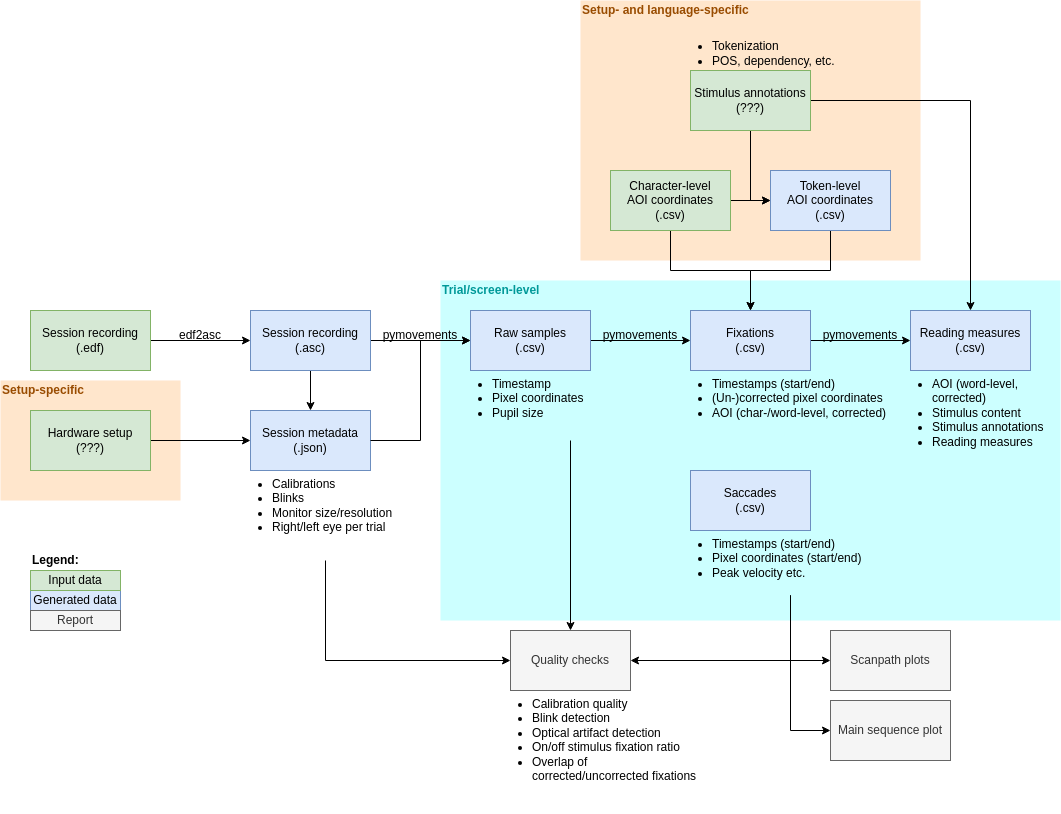

The diagram above was exported from draw.io. Its source (the exported page's mxGraphModel, read from the mxfile embedded in the PNG):
<mxGraphModel dx="1260" dy="600" grid="1" gridSize="10" guides="1" tooltips="1" connect="1" arrows="1" fold="1" page="1" pageScale="1" pageWidth="1169" pageHeight="827" math="0" shadow="0">
  <root>
    <mxCell id="0" />
    <mxCell id="1" parent="0" />
    <mxCell id="22" value="" style="rounded=0;whiteSpace=wrap;html=1;shadow=0;glass=0;sketch=0;fontColor=#000000;fillColor=#CCFFFF;strokeColor=none;" vertex="1" parent="1">
      <mxGeometry x="490" y="290" width="620" height="340" as="geometry" />
    </mxCell>
    <mxCell id="23" value="Trial/screen-level" style="text;html=1;strokeColor=none;fillColor=none;align=left;verticalAlign=middle;whiteSpace=wrap;rounded=0;shadow=0;glass=0;sketch=0;fontColor=#009999;fontStyle=1" vertex="1" parent="1">
      <mxGeometry x="490" y="290" width="340" height="20" as="geometry" />
    </mxCell>
    <mxCell id="14" value="" style="rounded=0;whiteSpace=wrap;html=1;shadow=0;glass=0;sketch=0;fontColor=#000000;fillColor=#FFE6CC;strokeColor=none;" parent="1" vertex="1">
      <mxGeometry x="630" y="10" width="340" height="260" as="geometry" />
    </mxCell>
    <mxCell id="12" value="" style="rounded=0;whiteSpace=wrap;html=1;shadow=0;glass=0;sketch=0;fontColor=#000000;fillColor=#FFE6CC;strokeColor=none;" parent="1" vertex="1">
      <mxGeometry x="50" y="390" width="180" height="120" as="geometry" />
    </mxCell>
    <mxCell id="c0CKN2lVMgZB3iicLmFA-7" style="edgeStyle=orthogonalEdgeStyle;rounded=0;orthogonalLoop=1;jettySize=auto;html=1;exitX=1;exitY=0.5;exitDx=0;exitDy=0;entryX=0;entryY=0.5;entryDx=0;entryDy=0;" parent="1" source="c0CKN2lVMgZB3iicLmFA-1" target="c0CKN2lVMgZB3iicLmFA-2" edge="1">
      <mxGeometry relative="1" as="geometry" />
    </mxCell>
    <mxCell id="c0CKN2lVMgZB3iicLmFA-1" value="Session recording&lt;div&gt;(.edf)&lt;/div&gt;" style="rounded=0;whiteSpace=wrap;html=1;fillColor=#d5e8d4;strokeColor=#82b366;" parent="1" vertex="1">
      <mxGeometry x="80" y="320" width="120" height="60" as="geometry" />
    </mxCell>
    <mxCell id="c0CKN2lVMgZB3iicLmFA-8" style="edgeStyle=orthogonalEdgeStyle;rounded=0;orthogonalLoop=1;jettySize=auto;html=1;entryX=0;entryY=0.5;entryDx=0;entryDy=0;" parent="1" source="c0CKN2lVMgZB3iicLmFA-2" target="c0CKN2lVMgZB3iicLmFA-3" edge="1">
      <mxGeometry relative="1" as="geometry" />
    </mxCell>
    <mxCell id="c0CKN2lVMgZB3iicLmFA-9" style="edgeStyle=orthogonalEdgeStyle;rounded=0;orthogonalLoop=1;jettySize=auto;html=1;exitX=0.5;exitY=1;exitDx=0;exitDy=0;entryX=0.5;entryY=0;entryDx=0;entryDy=0;" parent="1" source="c0CKN2lVMgZB3iicLmFA-2" target="c0CKN2lVMgZB3iicLmFA-4" edge="1">
      <mxGeometry relative="1" as="geometry" />
    </mxCell>
    <mxCell id="c0CKN2lVMgZB3iicLmFA-2" value="Session recording&lt;div&gt;(.asc)&lt;/div&gt;" style="rounded=0;whiteSpace=wrap;html=1;fillColor=#dae8fc;strokeColor=#6c8ebf;" parent="1" vertex="1">
      <mxGeometry x="300" y="320" width="120" height="60" as="geometry" />
    </mxCell>
    <mxCell id="c0CKN2lVMgZB3iicLmFA-27" style="edgeStyle=orthogonalEdgeStyle;rounded=0;orthogonalLoop=1;jettySize=auto;html=1;exitX=1;exitY=0.5;exitDx=0;exitDy=0;entryX=0;entryY=0.5;entryDx=0;entryDy=0;" parent="1" source="c0CKN2lVMgZB3iicLmFA-3" target="c0CKN2lVMgZB3iicLmFA-14" edge="1">
      <mxGeometry relative="1" as="geometry" />
    </mxCell>
    <mxCell id="c0CKN2lVMgZB3iicLmFA-3" value="Raw samples&lt;div&gt;(.csv)&lt;/div&gt;" style="rounded=0;whiteSpace=wrap;html=1;fillColor=#dae8fc;strokeColor=#6c8ebf;" parent="1" vertex="1">
      <mxGeometry x="520" y="320" width="120" height="60" as="geometry" />
    </mxCell>
    <mxCell id="c0CKN2lVMgZB3iicLmFA-4" value="Session metadata&lt;div&gt;(.json)&lt;/div&gt;" style="rounded=0;whiteSpace=wrap;html=1;fillColor=#dae8fc;strokeColor=#6c8ebf;" parent="1" vertex="1">
      <mxGeometry x="300" y="420" width="120" height="60" as="geometry" />
    </mxCell>
    <mxCell id="c0CKN2lVMgZB3iicLmFA-24" style="edgeStyle=orthogonalEdgeStyle;rounded=0;orthogonalLoop=1;jettySize=auto;html=1;exitX=0.5;exitY=1;exitDx=0;exitDy=0;entryX=0.5;entryY=0;entryDx=0;entryDy=0;" parent="1" source="c0CKN2lVMgZB3iicLmFA-5" target="c0CKN2lVMgZB3iicLmFA-22" edge="1">
      <mxGeometry relative="1" as="geometry" />
    </mxCell>
    <mxCell id="c0CKN2lVMgZB3iicLmFA-5" value="&lt;ul style=&quot;padding-left: 20px; margin-top: 0px; margin-bottom: 0px;&quot;&gt;&lt;li&gt;Timestamp&lt;/li&gt;&lt;li&gt;&lt;span style=&quot;background-color: initial;&quot;&gt;Pixel coordinates&lt;/span&gt;&lt;br&gt;&lt;/li&gt;&lt;li&gt;Pupil size&lt;/li&gt;&lt;/ul&gt;" style="text;html=1;align=left;verticalAlign=top;whiteSpace=wrap;rounded=0;imageAspect=1;arcSize=12;imageHeight=24;enumerate=0;spacing=2;" parent="1" vertex="1">
      <mxGeometry x="520" y="380" width="200" height="70" as="geometry" />
    </mxCell>
    <mxCell id="7" style="edgeStyle=orthogonalEdgeStyle;html=1;entryX=0;entryY=0.5;entryDx=0;entryDy=0;arcSize=0;" parent="1" source="c0CKN2lVMgZB3iicLmFA-6" target="5" edge="1">
      <mxGeometry relative="1" as="geometry" />
    </mxCell>
    <mxCell id="8" style="edgeStyle=orthogonalEdgeStyle;html=1;entryX=0.5;entryY=0;entryDx=0;entryDy=0;arcSize=0;exitX=0.5;exitY=1;exitDx=0;exitDy=0;" parent="1" source="c0CKN2lVMgZB3iicLmFA-6" edge="1">
      <mxGeometry relative="1" as="geometry">
        <mxPoint x="800" y="320" as="targetPoint" />
      </mxGeometry>
    </mxCell>
    <mxCell id="c0CKN2lVMgZB3iicLmFA-6" value="Character-level&lt;br&gt;AOI coordinates&lt;br&gt;&lt;span style=&quot;background-color: initial;&quot;&gt;(.csv)&lt;/span&gt;" style="rounded=0;whiteSpace=wrap;html=1;fillColor=#d5e8d4;strokeColor=#82b366;" parent="1" vertex="1">
      <mxGeometry x="660" y="180" width="120" height="60" as="geometry" />
    </mxCell>
    <mxCell id="c0CKN2lVMgZB3iicLmFA-35" style="edgeStyle=orthogonalEdgeStyle;rounded=0;orthogonalLoop=1;jettySize=auto;html=1;entryX=0;entryY=0.5;entryDx=0;entryDy=0;" parent="1" source="c0CKN2lVMgZB3iicLmFA-14" target="c0CKN2lVMgZB3iicLmFA-33" edge="1">
      <mxGeometry relative="1" as="geometry" />
    </mxCell>
    <mxCell id="c0CKN2lVMgZB3iicLmFA-14" value="Fixations&lt;div&gt;(.csv)&lt;/div&gt;" style="rounded=0;whiteSpace=wrap;html=1;fillColor=#dae8fc;strokeColor=#6c8ebf;" parent="1" vertex="1">
      <mxGeometry x="740" y="320" width="120" height="60" as="geometry" />
    </mxCell>
    <mxCell id="c0CKN2lVMgZB3iicLmFA-23" style="edgeStyle=orthogonalEdgeStyle;rounded=0;orthogonalLoop=1;jettySize=auto;html=1;entryX=0;entryY=0.5;entryDx=0;entryDy=0;exitX=0.5;exitY=1;exitDx=0;exitDy=0;" parent="1" source="c0CKN2lVMgZB3iicLmFA-15" target="c0CKN2lVMgZB3iicLmFA-22" edge="1">
      <mxGeometry relative="1" as="geometry" />
    </mxCell>
    <mxCell id="c0CKN2lVMgZB3iicLmFA-15" value="&lt;ul style=&quot;padding-left: 20px; margin-top: 0px; margin-bottom: 0px;&quot;&gt;&lt;li&gt;Calibrations&lt;/li&gt;&lt;li&gt;Blinks&lt;/li&gt;&lt;li&gt;Monitor size/resolution&lt;/li&gt;&lt;li&gt;Right/left eye per trial&lt;/li&gt;&lt;/ul&gt;" style="text;html=1;align=left;verticalAlign=top;whiteSpace=wrap;rounded=0;" parent="1" vertex="1">
      <mxGeometry x="300" y="480" width="150" height="90" as="geometry" />
    </mxCell>
    <mxCell id="c0CKN2lVMgZB3iicLmFA-26" style="edgeStyle=orthogonalEdgeStyle;rounded=0;orthogonalLoop=1;jettySize=auto;html=1;exitX=0.5;exitY=1;exitDx=0;exitDy=0;entryX=1;entryY=0.5;entryDx=0;entryDy=0;" parent="1" source="18" target="c0CKN2lVMgZB3iicLmFA-22" edge="1">
      <mxGeometry relative="1" as="geometry" />
    </mxCell>
    <mxCell id="c0CKN2lVMgZB3iicLmFA-44" style="edgeStyle=orthogonalEdgeStyle;rounded=0;orthogonalLoop=1;jettySize=auto;html=1;exitX=0.5;exitY=1;exitDx=0;exitDy=0;entryX=0;entryY=0.5;entryDx=0;entryDy=0;" parent="1" source="18" target="c0CKN2lVMgZB3iicLmFA-43" edge="1">
      <mxGeometry relative="1" as="geometry" />
    </mxCell>
    <mxCell id="c0CKN2lVMgZB3iicLmFA-17" value="&lt;ul style=&quot;padding-left: 20px; margin-top: 0px; margin-bottom: 0px;&quot;&gt;&lt;li&gt;Timestamps (start/end)&lt;/li&gt;&lt;li&gt;&lt;span style=&quot;background-color: initial;&quot;&gt;(Un-)corrected pixel coordinates&lt;/span&gt;&lt;br&gt;&lt;/li&gt;&lt;li&gt;AOI (char-/word-level, corrected)&lt;/li&gt;&lt;/ul&gt;" style="text;html=1;align=left;verticalAlign=top;whiteSpace=wrap;rounded=0;" parent="1" vertex="1">
      <mxGeometry x="740" y="380" width="200" height="90" as="geometry" />
    </mxCell>
    <mxCell id="c0CKN2lVMgZB3iicLmFA-21" style="edgeStyle=orthogonalEdgeStyle;rounded=0;orthogonalLoop=1;jettySize=auto;html=1;entryX=0;entryY=0.5;entryDx=0;entryDy=0;exitX=1;exitY=0.5;exitDx=0;exitDy=0;" parent="1" source="c0CKN2lVMgZB3iicLmFA-19" target="c0CKN2lVMgZB3iicLmFA-4" edge="1">
      <mxGeometry relative="1" as="geometry" />
    </mxCell>
    <mxCell id="c0CKN2lVMgZB3iicLmFA-32" style="edgeStyle=orthogonalEdgeStyle;rounded=0;orthogonalLoop=1;jettySize=auto;html=1;exitX=1;exitY=0.5;exitDx=0;exitDy=0;entryX=0;entryY=0.5;entryDx=0;entryDy=0;" parent="1" source="c0CKN2lVMgZB3iicLmFA-4" target="c0CKN2lVMgZB3iicLmFA-3" edge="1">
      <mxGeometry relative="1" as="geometry" />
    </mxCell>
    <mxCell id="c0CKN2lVMgZB3iicLmFA-19" value="Hardware setup&lt;div&gt;(???)&lt;/div&gt;" style="rounded=0;whiteSpace=wrap;html=1;fillColor=#d5e8d4;strokeColor=#82b366;" parent="1" vertex="1">
      <mxGeometry x="80" y="420" width="120" height="60" as="geometry" />
    </mxCell>
    <mxCell id="c0CKN2lVMgZB3iicLmFA-22" value="Quality checks" style="rounded=0;whiteSpace=wrap;html=1;fillColor=#f5f5f5;strokeColor=#666666;fontColor=#333333;" parent="1" vertex="1">
      <mxGeometry x="560" y="640" width="120" height="60" as="geometry" />
    </mxCell>
    <mxCell id="c0CKN2lVMgZB3iicLmFA-29" value="edf2asc" style="text;html=1;align=center;verticalAlign=middle;whiteSpace=wrap;rounded=0;fontColor=#000000;fontStyle=0" parent="1" vertex="1">
      <mxGeometry x="220" y="330" width="60" height="30" as="geometry" />
    </mxCell>
    <mxCell id="c0CKN2lVMgZB3iicLmFA-30" value="pymovements" style="text;html=1;align=center;verticalAlign=middle;whiteSpace=wrap;rounded=0;fontStyle=0;fontColor=#000000;" parent="1" vertex="1">
      <mxGeometry x="440" y="330" width="60" height="30" as="geometry" />
    </mxCell>
    <mxCell id="c0CKN2lVMgZB3iicLmFA-31" value="pymovements" style="text;html=1;align=center;verticalAlign=middle;whiteSpace=wrap;rounded=0;fontColor=#000000;fontStyle=0" parent="1" vertex="1">
      <mxGeometry x="660" y="330" width="60" height="30" as="geometry" />
    </mxCell>
    <mxCell id="c0CKN2lVMgZB3iicLmFA-33" value="Reading measures&lt;div&gt;(.csv)&lt;/div&gt;" style="rounded=0;whiteSpace=wrap;html=1;fillColor=#dae8fc;strokeColor=#6c8ebf;" parent="1" vertex="1">
      <mxGeometry x="960" y="320" width="120" height="60" as="geometry" />
    </mxCell>
    <mxCell id="c0CKN2lVMgZB3iicLmFA-34" value="&lt;ul style=&quot;padding-left: 20px; margin-top: 0px; margin-bottom: 0px;&quot;&gt;&lt;li&gt;&lt;span style=&quot;background-color: initial;&quot;&gt;AOI (word-level, corrected)&lt;/span&gt;&lt;br&gt;&lt;/li&gt;&lt;li&gt;Stimulus content&lt;/li&gt;&lt;li&gt;Stimulus annotations&lt;/li&gt;&lt;li&gt;Reading measures&lt;/li&gt;&lt;/ul&gt;" style="text;html=1;align=left;verticalAlign=top;whiteSpace=wrap;rounded=0;" parent="1" vertex="1">
      <mxGeometry x="960" y="380" width="140" height="120" as="geometry" />
    </mxCell>
    <mxCell id="c0CKN2lVMgZB3iicLmFA-36" value="pymovements" style="text;html=1;align=center;verticalAlign=middle;whiteSpace=wrap;rounded=0;fontColor=#000000;fontStyle=0" parent="1" vertex="1">
      <mxGeometry x="880" y="330" width="60" height="30" as="geometry" />
    </mxCell>
    <mxCell id="c0CKN2lVMgZB3iicLmFA-38" value="Generated data" style="rounded=0;whiteSpace=wrap;html=1;fillColor=#dae8fc;strokeColor=#6c8ebf;" parent="1" vertex="1">
      <mxGeometry x="80" y="600" width="90" height="20" as="geometry" />
    </mxCell>
    <mxCell id="c0CKN2lVMgZB3iicLmFA-39" value="Input data" style="rounded=0;whiteSpace=wrap;html=1;fillColor=#d5e8d4;strokeColor=#82b366;" parent="1" vertex="1">
      <mxGeometry x="80" y="580" width="90" height="20" as="geometry" />
    </mxCell>
    <mxCell id="c0CKN2lVMgZB3iicLmFA-41" value="Legend:" style="text;html=1;align=left;verticalAlign=middle;whiteSpace=wrap;rounded=0;fontStyle=1" parent="1" vertex="1">
      <mxGeometry x="80" y="560" width="90" height="20" as="geometry" />
    </mxCell>
    <mxCell id="c0CKN2lVMgZB3iicLmFA-42" value="Report" style="rounded=0;whiteSpace=wrap;html=1;fillColor=#f5f5f5;strokeColor=#666666;fontColor=#333333;" parent="1" vertex="1">
      <mxGeometry x="80" y="620" width="90" height="20" as="geometry" />
    </mxCell>
    <mxCell id="c0CKN2lVMgZB3iicLmFA-43" value="Scanpath plots" style="rounded=0;whiteSpace=wrap;html=1;fillColor=#f5f5f5;strokeColor=#666666;fontColor=#333333;" parent="1" vertex="1">
      <mxGeometry x="880" y="640" width="120" height="60" as="geometry" />
    </mxCell>
    <mxCell id="4" style="edgeStyle=orthogonalEdgeStyle;html=1;entryX=0.5;entryY=0;entryDx=0;entryDy=0;arcSize=0;" parent="1" source="2" target="c0CKN2lVMgZB3iicLmFA-33" edge="1">
      <mxGeometry relative="1" as="geometry" />
    </mxCell>
    <mxCell id="6" style="edgeStyle=orthogonalEdgeStyle;html=1;entryX=0;entryY=0.5;entryDx=0;entryDy=0;arcSize=0;" parent="1" source="2" target="5" edge="1">
      <mxGeometry relative="1" as="geometry" />
    </mxCell>
    <mxCell id="2" value="Stimulus annotations&lt;br&gt;(???)" style="rounded=0;whiteSpace=wrap;html=1;fillColor=#d5e8d4;strokeColor=#82b366;glass=0;shadow=0;" parent="1" vertex="1">
      <mxGeometry x="740" y="80" width="120" height="60" as="geometry" />
    </mxCell>
    <mxCell id="3" value="&lt;ul style=&quot;padding-left: 20px; margin-top: 0px; margin-bottom: 0px;&quot;&gt;&lt;li&gt;Tokenization&lt;/li&gt;&lt;li&gt;POS, dependency, etc.&lt;/li&gt;&lt;/ul&gt;" style="text;html=1;align=left;verticalAlign=bottom;whiteSpace=wrap;rounded=0;" parent="1" vertex="1">
      <mxGeometry x="740" y="30" width="160" height="50" as="geometry" />
    </mxCell>
    <mxCell id="9" style="edgeStyle=orthogonalEdgeStyle;html=1;exitX=0.5;exitY=1;exitDx=0;exitDy=0;entryX=0.5;entryY=0;entryDx=0;entryDy=0;arcSize=0;" parent="1" source="5" target="c0CKN2lVMgZB3iicLmFA-14" edge="1">
      <mxGeometry relative="1" as="geometry">
        <mxPoint x="800" y="320" as="targetPoint" />
      </mxGeometry>
    </mxCell>
    <mxCell id="5" value="Token-level&lt;br&gt;AOI coordinates&lt;br&gt;&lt;span style=&quot;background-color: initial;&quot;&gt;(.csv)&lt;/span&gt;" style="rounded=0;whiteSpace=wrap;html=1;fillColor=#dae8fc;strokeColor=#6c8ebf;" parent="1" vertex="1">
      <mxGeometry x="820" y="180" width="120" height="60" as="geometry" />
    </mxCell>
    <mxCell id="13" value="Setup-specific" style="text;html=1;strokeColor=none;fillColor=none;align=left;verticalAlign=middle;whiteSpace=wrap;rounded=0;shadow=0;glass=0;sketch=0;fontColor=#994C00;fontStyle=1" parent="1" vertex="1">
      <mxGeometry x="50" y="390" width="180" height="20" as="geometry" />
    </mxCell>
    <mxCell id="15" value="Setup- and language-specific" style="text;html=1;strokeColor=none;fillColor=none;align=left;verticalAlign=middle;whiteSpace=wrap;rounded=0;shadow=0;glass=0;sketch=0;fontColor=#994C00;fontStyle=1" parent="1" vertex="1">
      <mxGeometry x="630" y="10" width="340" height="20" as="geometry" />
    </mxCell>
    <mxCell id="17" value="Saccades&lt;div&gt;(.csv)&lt;/div&gt;" style="rounded=0;whiteSpace=wrap;html=1;fillColor=#dae8fc;strokeColor=#6c8ebf;" vertex="1" parent="1">
      <mxGeometry x="740" y="480" width="120" height="60" as="geometry" />
    </mxCell>
    <mxCell id="18" value="&lt;ul style=&quot;padding-left: 20px; margin-top: 0px; margin-bottom: 0px;&quot;&gt;&lt;li&gt;Timestamps (start/end)&lt;/li&gt;&lt;li&gt;Pixel coordinates (start/end)&lt;/li&gt;&lt;li&gt;Peak velocity etc.&lt;/li&gt;&lt;/ul&gt;" style="text;html=1;align=left;verticalAlign=top;whiteSpace=wrap;rounded=0;" vertex="1" parent="1">
      <mxGeometry x="740" y="540" width="200" height="65" as="geometry" />
    </mxCell>
    <mxCell id="19" value="Main sequence plot" style="rounded=0;whiteSpace=wrap;html=1;fillColor=#f5f5f5;strokeColor=#666666;fontColor=#333333;" vertex="1" parent="1">
      <mxGeometry x="880" y="710" width="120" height="60" as="geometry" />
    </mxCell>
    <mxCell id="21" style="edgeStyle=orthogonalEdgeStyle;rounded=0;orthogonalLoop=1;jettySize=auto;html=1;exitX=0.5;exitY=1;exitDx=0;exitDy=0;entryX=0;entryY=0.5;entryDx=0;entryDy=0;" edge="1" parent="1" source="18" target="19">
      <mxGeometry relative="1" as="geometry">
        <mxPoint x="850" y="615" as="sourcePoint" />
        <mxPoint x="890" y="660.0000000000001" as="targetPoint" />
      </mxGeometry>
    </mxCell>
    <mxCell id="24" value="&lt;ul style=&quot;padding-left: 20px; margin-top: 0px; margin-bottom: 0px;&quot;&gt;&lt;li&gt;Calibration quality&lt;/li&gt;&lt;li&gt;Blink detection&lt;/li&gt;&lt;li&gt;Optical artifact detection&lt;/li&gt;&lt;li&gt;On/off stimulus fixation ratio&lt;/li&gt;&lt;li&gt;Overlap of corrected/uncorrected fixations&lt;/li&gt;&lt;/ul&gt;" style="text;html=1;align=left;verticalAlign=top;whiteSpace=wrap;rounded=0;" vertex="1" parent="1">
      <mxGeometry x="560" y="700" width="190" height="120" as="geometry" />
    </mxCell>
  </root>
</mxGraphModel>